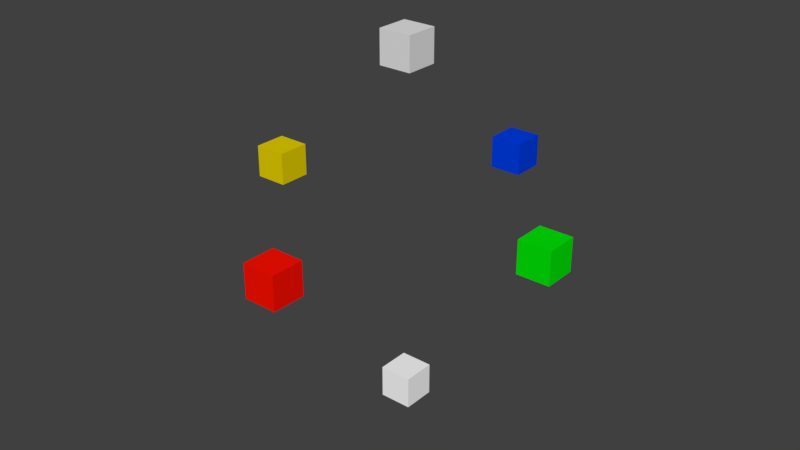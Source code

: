 # Source: test.blend  (saved by Blender 2.78.0; exported with 4.5.12 LTS)
import bpy
from mathutils import Matrix  # noqa: F401  (used for matrix-valued properties, if any)

bpy.ops.wm.read_factory_settings(use_empty=True)
scene = bpy.context.scene
scene.name = 'Scene'

# ---- collections
col_collection_1 = bpy.data.collections.new('Collection 1'); scene.collection.children.link(col_collection_1)

# ---- materials (node trees are filled in below, after node groups)
mat_material = bpy.data.materials.new('Material')
mat_material.alpha_threshold = 0.0
mat_material.use_transparent_shadow = False
mat_material.diffuse_color = (1.0, 1.0, 1.0, 1.0)
mat_material.roughness = 0.5
mat_material.line_color = (0.0, 0.0, 0.0, 1.0)
mat_material_004 = bpy.data.materials.new('Material.004')
mat_material_004.alpha_threshold = 0.0
mat_material_004.use_transparent_shadow = False
mat_material_004.roughness = 0.5
mat_material_005 = bpy.data.materials.new('Material.005')
mat_material_005.alpha_threshold = 0.0
mat_material_005.use_transparent_shadow = False
mat_material_005.diffuse_color = (0.0, 0.8, 0.002078, 1.0)
mat_material_005.roughness = 0.5
mat_material_002 = bpy.data.materials.new('Material.002')
mat_material_002.alpha_threshold = 0.0
mat_material_002.use_transparent_shadow = False
mat_material_002.diffuse_color = (0.8, 0.6351, 0.0, 1.0)
mat_material_002.roughness = 0.5
mat_material_001 = bpy.data.materials.new('Material.001')
mat_material_001.alpha_threshold = 0.0
mat_material_001.use_transparent_shadow = False
mat_material_001.diffuse_color = (3.118e-05, 0.0482, 0.8, 1.0)
mat_material_001.roughness = 0.5
mat_material_003 = bpy.data.materials.new('Material.003')
mat_material_003.alpha_threshold = 0.0
mat_material_003.use_transparent_shadow = False
mat_material_003.diffuse_color = (1.0, 0.005952, 0.0, 1.0)
mat_material_003.roughness = 0.5

# ---- material node trees

# ---- world
world_world = bpy.data.worlds.new('World'); scene.world = world_world
world_world.color = (0.05088, 0.05088, 0.05088)
world_world.use_sun_shadow = False
world_world.sun_shadow_jitter_overblur = 0.0
world_world.cycles.sampling_method = 'MANUAL'

# ---- meshes
me_cube_005 = bpy.data.meshes.new('Cube.005')
me_cube_005.from_pydata([(1.0, 1.0, -1.0), (1.0, -1.0, -1.0), (-1.0, -1.0, -1.0), (-1.0, 1.0, -1.0), (1.0, 1.0, 1.0), (1.0, -1.0, 1.0), (-1.0, -1.0, 1.0), (-1.0, 1.0, 1.0)], [], [(0, 1, 2, 3), (4, 7, 6, 5), (0, 4, 5, 1), (1, 5, 6, 2), (2, 6, 7, 3), (4, 0, 3, 7)])
me_cube_005.materials.append(mat_material)
me_cube_005.use_remesh_preserve_volume = False
me_cube_005.use_remesh_preserve_attributes = False
me_cube_005.use_mirror_vertex_groups = False
me_cube_005.update()
me_cube_004 = bpy.data.meshes.new('Cube.004')
me_cube_004.from_pydata([(1.0, 1.0, -1.0), (1.0, -1.0, -1.0), (-1.0, -1.0, -1.0), (-1.0, 1.0, -1.0), (1.0, 1.0, 1.0), (1.0, -1.0, 1.0), (-1.0, -1.0, 1.0), (-1.0, 1.0, 1.0)], [], [(0, 1, 2, 3), (4, 7, 6, 5), (0, 4, 5, 1), (1, 5, 6, 2), (2, 6, 7, 3), (4, 0, 3, 7)])
me_cube_004.materials.append(mat_material_004)
me_cube_004.use_remesh_preserve_volume = False
me_cube_004.use_remesh_preserve_attributes = False
me_cube_004.use_mirror_vertex_groups = False
me_cube_004.update()
me_cube_003 = bpy.data.meshes.new('Cube.003')
me_cube_003.from_pydata([(1.0, 1.0, -1.0), (1.0, -1.0, -1.0), (-1.0, -1.0, -1.0), (-1.0, 1.0, -1.0), (1.0, 1.0, 1.0), (1.0, -1.0, 1.0), (-1.0, -1.0, 1.0), (-1.0, 1.0, 1.0)], [], [(0, 1, 2, 3), (4, 7, 6, 5), (0, 4, 5, 1), (1, 5, 6, 2), (2, 6, 7, 3), (4, 0, 3, 7)])
me_cube_003.materials.append(mat_material_005)
me_cube_003.use_remesh_preserve_volume = False
me_cube_003.use_remesh_preserve_attributes = False
me_cube_003.use_mirror_vertex_groups = False
me_cube_003.update()
me_cube_002 = bpy.data.meshes.new('Cube.002')
me_cube_002.from_pydata([(1.0, 1.0, -1.0), (1.0, -1.0, -1.0), (-1.0, -1.0, -1.0), (-1.0, 1.0, -1.0), (1.0, 1.0, 1.0), (1.0, -1.0, 1.0), (-1.0, -1.0, 1.0), (-1.0, 1.0, 1.0)], [], [(0, 1, 2, 3), (4, 7, 6, 5), (0, 4, 5, 1), (1, 5, 6, 2), (2, 6, 7, 3), (4, 0, 3, 7)])
me_cube_002.materials.append(mat_material_002)
me_cube_002.use_remesh_preserve_volume = False
me_cube_002.use_remesh_preserve_attributes = False
me_cube_002.use_mirror_vertex_groups = False
me_cube_002.update()
me_cube_001 = bpy.data.meshes.new('Cube.001')
me_cube_001.from_pydata([(1.0, 1.0, -1.0), (1.0, -1.0, -1.0), (-1.0, -1.0, -1.0), (-1.0, 1.0, -1.0), (1.0, 1.0, 1.0), (1.0, -1.0, 1.0), (-1.0, -1.0, 1.0), (-1.0, 1.0, 1.0)], [], [(0, 1, 2, 3), (4, 7, 6, 5), (0, 4, 5, 1), (1, 5, 6, 2), (2, 6, 7, 3), (4, 0, 3, 7)])
me_cube_001.materials.append(mat_material_001)
me_cube_001.use_remesh_preserve_volume = False
me_cube_001.use_remesh_preserve_attributes = False
me_cube_001.use_mirror_vertex_groups = False
me_cube_001.update()
me_cube = bpy.data.meshes.new('Cube')
me_cube.from_pydata([(1.0, 1.0, -1.0), (1.0, -1.0, -1.0), (-1.0, -1.0, -1.0), (-1.0, 1.0, -1.0), (1.0, 1.0, 1.0), (1.0, -1.0, 1.0), (-1.0, -1.0, 1.0), (-1.0, 1.0, 1.0)], [], [(0, 1, 2, 3), (4, 7, 6, 5), (0, 4, 5, 1), (1, 5, 6, 2), (2, 6, 7, 3), (4, 0, 3, 7)])
me_cube.materials.append(mat_material_003)
me_cube.use_remesh_preserve_volume = False
me_cube.use_remesh_preserve_attributes = False
me_cube.use_mirror_vertex_groups = False
me_cube.update()

# ---- objects
ob_cube_005 = bpy.data.objects.new('Cube.005', me_cube_005)
ob_cube_004 = bpy.data.objects.new('Cube.004', me_cube_004)
ob_cube_003 = bpy.data.objects.new('Cube.003', me_cube_003)
ob_cube_002 = bpy.data.objects.new('Cube.002', me_cube_002)
ob_cube_001 = bpy.data.objects.new('Cube.001', me_cube_001)
ob_cube = bpy.data.objects.new('Cube', me_cube)

# ---- transforms, parenting, visibility, modifiers, constraints
ob_cube_005.location = (-0.1269, -0.07003, -4.776)
ob_cube_005.scale = (0.4472, 0.4472, 0.4472)
ob_cube_005.lock_rotations_4d = False
ob_cube_005.empty_display_type = 'ARROWS'
ob_cube_005.lineart.crease_threshold = 0.0
ob_cube_004.location = (-0.1269, -0.07003, 4.554)
ob_cube_004.scale = (0.4472, 0.4472, 0.4472)
ob_cube_004.lock_rotations_4d = False
ob_cube_004.empty_display_type = 'ARROWS'
ob_cube_004.lineart.crease_threshold = 0.0
ob_cube_003.location = (3.931, -0.07003, 0.4509)
ob_cube_003.scale = (0.4472, 0.4472, 0.4472)
ob_cube_003.lock_rotations_4d = False
ob_cube_003.empty_display_type = 'ARROWS'
ob_cube_003.lineart.crease_threshold = 0.0
ob_cube_002.location = (-4.47, -0.07003, 0.4509)
ob_cube_002.scale = (0.4472, 0.4472, 0.4472)
ob_cube_002.lock_rotations_4d = False
ob_cube_002.empty_display_type = 'ARROWS'
ob_cube_002.lineart.crease_threshold = 0.0
ob_cube_001.location = (-0.007028, 4.467, 0.4509)
ob_cube_001.scale = (0.4472, 0.4472, 0.4472)
ob_cube_001.lock_rotations_4d = False
ob_cube_001.empty_display_type = 'ARROWS'
ob_cube_001.lineart.crease_threshold = 0.0
ob_cube.location = (-0.007028, -4.769, 0.4509)
ob_cube.scale = (0.4472, 0.4472, 0.4472)
ob_cube.lock_rotations_4d = False
ob_cube.empty_display_type = 'ARROWS'
ob_cube.lineart.crease_threshold = 0.0

# ---- collection membership
col_collection_1.objects.link(ob_cube_005)
col_collection_1.objects.link(ob_cube_004)
col_collection_1.objects.link(ob_cube_003)
col_collection_1.objects.link(ob_cube_002)
col_collection_1.objects.link(ob_cube_001)
col_collection_1.objects.link(ob_cube)

# ---- scene / render settings (as saved in the file)
scene.frame_start = 1; scene.frame_end = 250; scene.frame_set(1)
scene.render.engine = 'BLENDER_EEVEE_NEXT'
scene.render.resolution_percentage = 50
scene.render.dither_intensity = 0.0
scene.cycles.use_denoising = False
scene.cycles.samples = 128
scene.cycles.sampling_pattern = 'TABULATED_SOBOL'
scene.cycles.light_sampling_threshold = 0.0
scene.cycles.use_adaptive_sampling = False
scene.cycles.use_light_tree = False
scene.cycles.blur_glossy = 0.0
scene.cycles.sample_clamp_indirect = 0.0
scene.view_settings.view_transform = 'Standard'
bpy.context.view_layer.update()

# ---- added for rendering (the .blend has no active camera and no usable light): camera, sun
cam_auto = bpy.data.cameras.new('AutoCamera')
cam_auto.lens = 50.0
cam_auto.sensor_width = 36.0
cam_auto.clip_end = 1000.0
ob_auto_camera = bpy.data.objects.new('AutoCamera', cam_auto)
scene.collection.objects.link(ob_auto_camera)
ob_auto_camera.location = (15.5837, -19.1746, 12.5716)
ob_auto_camera.rotation_euler = (1.09748, -7.21219e-08, 0.694738)
scene.camera = ob_auto_camera
light_auto_sun = bpy.data.lights.new('AutoSun', 'SUN')
light_auto_sun.energy = 3.0
light_auto_sun.angle = 0.0523599
ob_auto_sun = bpy.data.objects.new('AutoSun', light_auto_sun)
scene.collection.objects.link(ob_auto_sun)
ob_auto_sun.rotation_euler = (0.872665, 0.174533, 0.523599)
bpy.context.view_layer.update()
